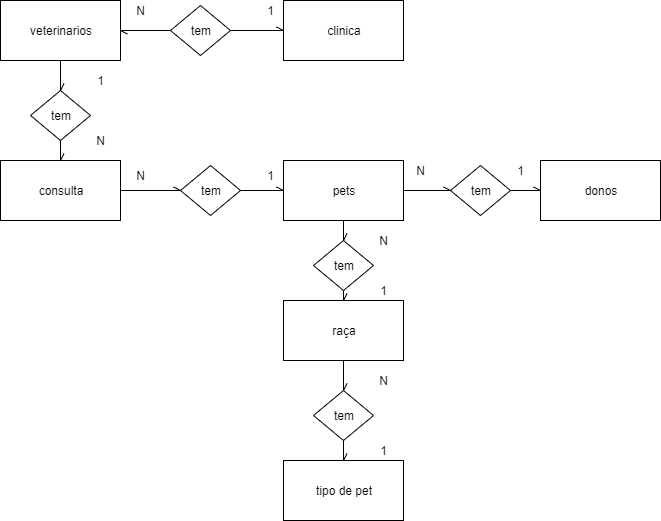

The diagram above was exported from draw.io. Its source (the exported page's mxGraphModel, read from the mxfile embedded in the PNG):
<mxGraphModel dx="1038" dy="580" grid="1" gridSize="10" guides="1" tooltips="1" connect="1" arrows="1" fold="1" page="1" pageScale="1" pageWidth="827" pageHeight="1169" math="0" shadow="0">
  <root>
    <mxCell id="0" />
    <mxCell id="1" parent="0" />
    <mxCell id="vkBX8bpeKMUamYXgNQj_-17" style="edgeStyle=orthogonalEdgeStyle;rounded=0;orthogonalLoop=1;jettySize=auto;html=1;exitX=0.5;exitY=1;exitDx=0;exitDy=0;entryX=0.5;entryY=0;entryDx=0;entryDy=0;endArrow=openAsync;endFill=0;" edge="1" parent="1" source="vkBX8bpeKMUamYXgNQj_-1" target="vkBX8bpeKMUamYXgNQj_-10">
      <mxGeometry relative="1" as="geometry" />
    </mxCell>
    <mxCell id="vkBX8bpeKMUamYXgNQj_-1" value="veterinarios" style="rounded=0;whiteSpace=wrap;html=1;" vertex="1" parent="1">
      <mxGeometry x="70" y="70" width="120" height="60" as="geometry" />
    </mxCell>
    <mxCell id="vkBX8bpeKMUamYXgNQj_-19" style="edgeStyle=orthogonalEdgeStyle;rounded=0;orthogonalLoop=1;jettySize=auto;html=1;exitX=1;exitY=0.5;exitDx=0;exitDy=0;entryX=0;entryY=0.5;entryDx=0;entryDy=0;endArrow=openAsync;endFill=0;" edge="1" parent="1" source="vkBX8bpeKMUamYXgNQj_-2" target="vkBX8bpeKMUamYXgNQj_-11">
      <mxGeometry relative="1" as="geometry" />
    </mxCell>
    <mxCell id="vkBX8bpeKMUamYXgNQj_-2" value="consulta" style="rounded=0;whiteSpace=wrap;html=1;" vertex="1" parent="1">
      <mxGeometry x="70" y="230" width="120" height="60" as="geometry" />
    </mxCell>
    <mxCell id="vkBX8bpeKMUamYXgNQj_-21" style="edgeStyle=orthogonalEdgeStyle;rounded=0;orthogonalLoop=1;jettySize=auto;html=1;exitX=1;exitY=0.5;exitDx=0;exitDy=0;entryX=0;entryY=0.5;entryDx=0;entryDy=0;endArrow=openAsync;endFill=0;" edge="1" parent="1" source="vkBX8bpeKMUamYXgNQj_-3" target="vkBX8bpeKMUamYXgNQj_-14">
      <mxGeometry relative="1" as="geometry" />
    </mxCell>
    <mxCell id="vkBX8bpeKMUamYXgNQj_-23" style="edgeStyle=orthogonalEdgeStyle;rounded=0;orthogonalLoop=1;jettySize=auto;html=1;exitX=0.5;exitY=1;exitDx=0;exitDy=0;endArrow=openAsync;endFill=0;" edge="1" parent="1" source="vkBX8bpeKMUamYXgNQj_-3" target="vkBX8bpeKMUamYXgNQj_-12">
      <mxGeometry relative="1" as="geometry" />
    </mxCell>
    <mxCell id="vkBX8bpeKMUamYXgNQj_-3" value="pets" style="rounded=0;whiteSpace=wrap;html=1;" vertex="1" parent="1">
      <mxGeometry x="353" y="230" width="120" height="60" as="geometry" />
    </mxCell>
    <mxCell id="vkBX8bpeKMUamYXgNQj_-4" value="donos" style="rounded=0;whiteSpace=wrap;html=1;" vertex="1" parent="1">
      <mxGeometry x="610" y="230" width="120" height="60" as="geometry" />
    </mxCell>
    <mxCell id="vkBX8bpeKMUamYXgNQj_-5" value="tipo de pet" style="rounded=0;whiteSpace=wrap;html=1;" vertex="1" parent="1">
      <mxGeometry x="353" y="530" width="120" height="60" as="geometry" />
    </mxCell>
    <mxCell id="vkBX8bpeKMUamYXgNQj_-25" style="edgeStyle=orthogonalEdgeStyle;rounded=0;orthogonalLoop=1;jettySize=auto;html=1;exitX=0.5;exitY=1;exitDx=0;exitDy=0;entryX=0.5;entryY=0;entryDx=0;entryDy=0;endArrow=openAsync;endFill=0;" edge="1" parent="1" source="vkBX8bpeKMUamYXgNQj_-6" target="vkBX8bpeKMUamYXgNQj_-13">
      <mxGeometry relative="1" as="geometry" />
    </mxCell>
    <mxCell id="vkBX8bpeKMUamYXgNQj_-6" value="raça" style="rounded=0;whiteSpace=wrap;html=1;" vertex="1" parent="1">
      <mxGeometry x="353" y="370" width="120" height="60" as="geometry" />
    </mxCell>
    <mxCell id="vkBX8bpeKMUamYXgNQj_-7" value="clinica" style="rounded=0;whiteSpace=wrap;html=1;" vertex="1" parent="1">
      <mxGeometry x="353" y="70" width="120" height="60" as="geometry" />
    </mxCell>
    <mxCell id="vkBX8bpeKMUamYXgNQj_-15" value="" style="edgeStyle=orthogonalEdgeStyle;rounded=0;orthogonalLoop=1;jettySize=auto;html=1;endArrow=openAsync;endFill=0;" edge="1" parent="1" source="vkBX8bpeKMUamYXgNQj_-8" target="vkBX8bpeKMUamYXgNQj_-7">
      <mxGeometry relative="1" as="geometry" />
    </mxCell>
    <mxCell id="vkBX8bpeKMUamYXgNQj_-16" style="edgeStyle=orthogonalEdgeStyle;rounded=0;orthogonalLoop=1;jettySize=auto;html=1;exitX=0;exitY=0.5;exitDx=0;exitDy=0;entryX=1;entryY=0.5;entryDx=0;entryDy=0;endArrow=openAsync;endFill=0;" edge="1" parent="1" source="vkBX8bpeKMUamYXgNQj_-8" target="vkBX8bpeKMUamYXgNQj_-1">
      <mxGeometry relative="1" as="geometry" />
    </mxCell>
    <mxCell id="vkBX8bpeKMUamYXgNQj_-8" value="" style="rhombus;whiteSpace=wrap;html=1;" vertex="1" parent="1">
      <mxGeometry x="240" y="75" width="60" height="50" as="geometry" />
    </mxCell>
    <mxCell id="vkBX8bpeKMUamYXgNQj_-18" style="edgeStyle=orthogonalEdgeStyle;rounded=0;orthogonalLoop=1;jettySize=auto;html=1;exitX=0.5;exitY=1;exitDx=0;exitDy=0;entryX=0.5;entryY=0;entryDx=0;entryDy=0;endArrow=openAsync;endFill=0;" edge="1" parent="1" source="vkBX8bpeKMUamYXgNQj_-10" target="vkBX8bpeKMUamYXgNQj_-2">
      <mxGeometry relative="1" as="geometry" />
    </mxCell>
    <mxCell id="vkBX8bpeKMUamYXgNQj_-10" value="tem" style="rhombus;whiteSpace=wrap;html=1;" vertex="1" parent="1">
      <mxGeometry x="100" y="160" width="60" height="50" as="geometry" />
    </mxCell>
    <mxCell id="vkBX8bpeKMUamYXgNQj_-20" style="edgeStyle=orthogonalEdgeStyle;rounded=0;orthogonalLoop=1;jettySize=auto;html=1;exitX=1;exitY=0.5;exitDx=0;exitDy=0;entryX=0;entryY=0.5;entryDx=0;entryDy=0;endArrow=openAsync;endFill=0;" edge="1" parent="1" source="vkBX8bpeKMUamYXgNQj_-11" target="vkBX8bpeKMUamYXgNQj_-3">
      <mxGeometry relative="1" as="geometry" />
    </mxCell>
    <mxCell id="vkBX8bpeKMUamYXgNQj_-11" value="tem" style="rhombus;whiteSpace=wrap;html=1;" vertex="1" parent="1">
      <mxGeometry x="250" y="235" width="60" height="50" as="geometry" />
    </mxCell>
    <mxCell id="vkBX8bpeKMUamYXgNQj_-24" style="edgeStyle=orthogonalEdgeStyle;rounded=0;orthogonalLoop=1;jettySize=auto;html=1;exitX=0.5;exitY=1;exitDx=0;exitDy=0;entryX=0.5;entryY=0;entryDx=0;entryDy=0;endArrow=openAsync;endFill=0;" edge="1" parent="1" source="vkBX8bpeKMUamYXgNQj_-12" target="vkBX8bpeKMUamYXgNQj_-6">
      <mxGeometry relative="1" as="geometry" />
    </mxCell>
    <mxCell id="vkBX8bpeKMUamYXgNQj_-12" value="&lt;span style=&quot;white-space: normal&quot;&gt;tem&lt;/span&gt;" style="rhombus;whiteSpace=wrap;html=1;" vertex="1" parent="1">
      <mxGeometry x="383" y="310" width="60" height="50" as="geometry" />
    </mxCell>
    <mxCell id="vkBX8bpeKMUamYXgNQj_-26" style="edgeStyle=orthogonalEdgeStyle;rounded=0;orthogonalLoop=1;jettySize=auto;html=1;exitX=0.5;exitY=1;exitDx=0;exitDy=0;entryX=0.5;entryY=0;entryDx=0;entryDy=0;endArrow=openAsync;endFill=0;" edge="1" parent="1" source="vkBX8bpeKMUamYXgNQj_-13" target="vkBX8bpeKMUamYXgNQj_-5">
      <mxGeometry relative="1" as="geometry" />
    </mxCell>
    <mxCell id="vkBX8bpeKMUamYXgNQj_-13" value="&lt;span style=&quot;white-space: normal&quot;&gt;tem&lt;/span&gt;" style="rhombus;whiteSpace=wrap;html=1;" vertex="1" parent="1">
      <mxGeometry x="383" y="460" width="60" height="50" as="geometry" />
    </mxCell>
    <mxCell id="vkBX8bpeKMUamYXgNQj_-22" style="edgeStyle=orthogonalEdgeStyle;rounded=0;orthogonalLoop=1;jettySize=auto;html=1;exitX=1;exitY=0.5;exitDx=0;exitDy=0;entryX=0;entryY=0.5;entryDx=0;entryDy=0;endArrow=openAsync;endFill=0;" edge="1" parent="1" source="vkBX8bpeKMUamYXgNQj_-14" target="vkBX8bpeKMUamYXgNQj_-4">
      <mxGeometry relative="1" as="geometry" />
    </mxCell>
    <mxCell id="vkBX8bpeKMUamYXgNQj_-14" value="tem" style="rhombus;whiteSpace=wrap;html=1;" vertex="1" parent="1">
      <mxGeometry x="520" y="235" width="60" height="50" as="geometry" />
    </mxCell>
    <mxCell id="vkBX8bpeKMUamYXgNQj_-27" value="tem" style="text;html=1;strokeColor=none;fillColor=none;align=center;verticalAlign=middle;whiteSpace=wrap;rounded=0;" vertex="1" parent="1">
      <mxGeometry x="250" y="90" width="40" height="20" as="geometry" />
    </mxCell>
    <mxCell id="vkBX8bpeKMUamYXgNQj_-28" value="1" style="text;html=1;align=center;verticalAlign=middle;resizable=0;points=[];autosize=1;" vertex="1" parent="1">
      <mxGeometry x="330" y="70" width="20" height="20" as="geometry" />
    </mxCell>
    <mxCell id="vkBX8bpeKMUamYXgNQj_-29" value="N" style="text;html=1;align=center;verticalAlign=middle;resizable=0;points=[];autosize=1;" vertex="1" parent="1">
      <mxGeometry x="200" y="70" width="20" height="20" as="geometry" />
    </mxCell>
    <mxCell id="vkBX8bpeKMUamYXgNQj_-30" value="1" style="text;html=1;align=center;verticalAlign=middle;resizable=0;points=[];autosize=1;" vertex="1" parent="1">
      <mxGeometry x="160" y="140" width="20" height="20" as="geometry" />
    </mxCell>
    <mxCell id="vkBX8bpeKMUamYXgNQj_-31" value="N" style="text;html=1;align=center;verticalAlign=middle;resizable=0;points=[];autosize=1;" vertex="1" parent="1">
      <mxGeometry x="160" y="200" width="20" height="20" as="geometry" />
    </mxCell>
    <mxCell id="vkBX8bpeKMUamYXgNQj_-32" value="N" style="text;html=1;align=center;verticalAlign=middle;resizable=0;points=[];autosize=1;" vertex="1" parent="1">
      <mxGeometry x="200" y="235" width="20" height="20" as="geometry" />
    </mxCell>
    <mxCell id="vkBX8bpeKMUamYXgNQj_-33" value="1" style="text;html=1;align=center;verticalAlign=middle;resizable=0;points=[];autosize=1;" vertex="1" parent="1">
      <mxGeometry x="330" y="235" width="20" height="20" as="geometry" />
    </mxCell>
    <mxCell id="vkBX8bpeKMUamYXgNQj_-34" value="N" style="text;html=1;align=center;verticalAlign=middle;resizable=0;points=[];autosize=1;" vertex="1" parent="1">
      <mxGeometry x="480" y="230" width="20" height="20" as="geometry" />
    </mxCell>
    <mxCell id="vkBX8bpeKMUamYXgNQj_-35" value="1" style="text;html=1;align=center;verticalAlign=middle;resizable=0;points=[];autosize=1;" vertex="1" parent="1">
      <mxGeometry x="580" y="230" width="20" height="20" as="geometry" />
    </mxCell>
    <mxCell id="vkBX8bpeKMUamYXgNQj_-36" value="N" style="text;html=1;align=center;verticalAlign=middle;resizable=0;points=[];autosize=1;" vertex="1" parent="1">
      <mxGeometry x="443" y="300" width="20" height="20" as="geometry" />
    </mxCell>
    <mxCell id="vkBX8bpeKMUamYXgNQj_-37" value="N" style="text;html=1;align=center;verticalAlign=middle;resizable=0;points=[];autosize=1;" vertex="1" parent="1">
      <mxGeometry x="443" y="440" width="20" height="20" as="geometry" />
    </mxCell>
    <mxCell id="vkBX8bpeKMUamYXgNQj_-38" value="1" style="text;html=1;align=center;verticalAlign=middle;resizable=0;points=[];autosize=1;" vertex="1" parent="1">
      <mxGeometry x="443" y="510" width="20" height="20" as="geometry" />
    </mxCell>
    <mxCell id="vkBX8bpeKMUamYXgNQj_-39" value="1" style="text;html=1;align=center;verticalAlign=middle;resizable=0;points=[];autosize=1;" vertex="1" parent="1">
      <mxGeometry x="443" y="350" width="20" height="20" as="geometry" />
    </mxCell>
  </root>
</mxGraphModel>